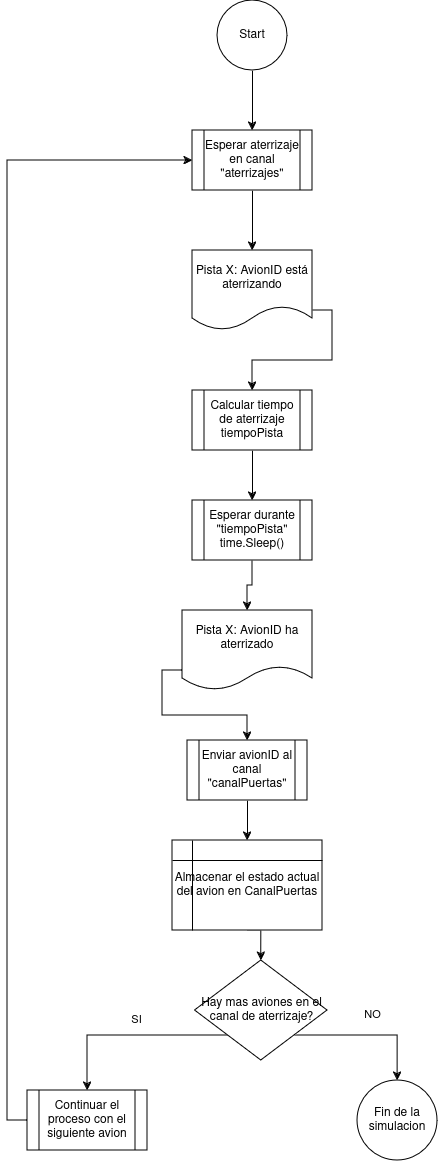

The diagram above was exported from draw.io. Its source (the exported page's mxGraphModel, read from the mxfile embedded in the PNG):
<mxGraphModel dx="714" dy="794" grid="1" gridSize="10" guides="1" tooltips="1" connect="1" arrows="1" fold="1" page="1" pageScale="1" pageWidth="827" pageHeight="1169" math="0" shadow="0">
  <root>
    <mxCell id="WIyWlLk6GJQsqaUBKTNV-0" />
    <mxCell id="WIyWlLk6GJQsqaUBKTNV-1" parent="WIyWlLk6GJQsqaUBKTNV-0" />
    <mxCell id="BYEK-ken1HPjMFE_mCdf-26" style="edgeStyle=orthogonalEdgeStyle;rounded=0;orthogonalLoop=1;jettySize=auto;html=1;exitX=0.5;exitY=1;exitDx=0;exitDy=0;entryX=0.5;entryY=0;entryDx=0;entryDy=0;" edge="1" parent="WIyWlLk6GJQsqaUBKTNV-1" source="BYEK-ken1HPjMFE_mCdf-0" target="BYEK-ken1HPjMFE_mCdf-1">
      <mxGeometry relative="1" as="geometry" />
    </mxCell>
    <mxCell id="BYEK-ken1HPjMFE_mCdf-0" value="Start" style="ellipse;whiteSpace=wrap;html=1;aspect=fixed;" vertex="1" parent="WIyWlLk6GJQsqaUBKTNV-1">
      <mxGeometry x="230" width="70" height="70" as="geometry" />
    </mxCell>
    <mxCell id="BYEK-ken1HPjMFE_mCdf-25" style="edgeStyle=orthogonalEdgeStyle;rounded=0;orthogonalLoop=1;jettySize=auto;html=1;exitX=0.5;exitY=1;exitDx=0;exitDy=0;entryX=0.5;entryY=0;entryDx=0;entryDy=0;" edge="1" parent="WIyWlLk6GJQsqaUBKTNV-1" source="BYEK-ken1HPjMFE_mCdf-1" target="BYEK-ken1HPjMFE_mCdf-2">
      <mxGeometry relative="1" as="geometry" />
    </mxCell>
    <mxCell id="BYEK-ken1HPjMFE_mCdf-1" value="Esperar aterrizaje en canal &quot;aterrizajes&quot;" style="shape=process;whiteSpace=wrap;html=1;backgroundOutline=1;" vertex="1" parent="WIyWlLk6GJQsqaUBKTNV-1">
      <mxGeometry x="205" y="130" width="120" height="60" as="geometry" />
    </mxCell>
    <mxCell id="BYEK-ken1HPjMFE_mCdf-24" style="edgeStyle=orthogonalEdgeStyle;rounded=0;orthogonalLoop=1;jettySize=auto;html=1;exitX=1;exitY=0.75;exitDx=0;exitDy=0;entryX=0.5;entryY=0;entryDx=0;entryDy=0;" edge="1" parent="WIyWlLk6GJQsqaUBKTNV-1" source="BYEK-ken1HPjMFE_mCdf-2" target="BYEK-ken1HPjMFE_mCdf-3">
      <mxGeometry relative="1" as="geometry" />
    </mxCell>
    <mxCell id="BYEK-ken1HPjMFE_mCdf-2" value="&lt;div&gt;Pista X: AvionID está aterrizando&lt;br&gt;&lt;/div&gt;" style="shape=document;whiteSpace=wrap;html=1;boundedLbl=1;" vertex="1" parent="WIyWlLk6GJQsqaUBKTNV-1">
      <mxGeometry x="205" y="250" width="120" height="80" as="geometry" />
    </mxCell>
    <mxCell id="BYEK-ken1HPjMFE_mCdf-23" style="edgeStyle=orthogonalEdgeStyle;rounded=0;orthogonalLoop=1;jettySize=auto;html=1;exitX=0.5;exitY=1;exitDx=0;exitDy=0;entryX=0.5;entryY=0;entryDx=0;entryDy=0;" edge="1" parent="WIyWlLk6GJQsqaUBKTNV-1" source="BYEK-ken1HPjMFE_mCdf-3" target="BYEK-ken1HPjMFE_mCdf-4">
      <mxGeometry relative="1" as="geometry" />
    </mxCell>
    <mxCell id="BYEK-ken1HPjMFE_mCdf-3" value="&lt;div&gt;Calcular tiempo de aterrizaje&lt;br&gt;&lt;/div&gt;&lt;div&gt;tiempoPista&lt;br&gt;&lt;/div&gt;" style="shape=process;whiteSpace=wrap;html=1;backgroundOutline=1;" vertex="1" parent="WIyWlLk6GJQsqaUBKTNV-1">
      <mxGeometry x="205" y="390" width="120" height="60" as="geometry" />
    </mxCell>
    <mxCell id="BYEK-ken1HPjMFE_mCdf-22" style="edgeStyle=orthogonalEdgeStyle;rounded=0;orthogonalLoop=1;jettySize=auto;html=1;exitX=0.5;exitY=1;exitDx=0;exitDy=0;entryX=0.5;entryY=0;entryDx=0;entryDy=0;" edge="1" parent="WIyWlLk6GJQsqaUBKTNV-1" source="BYEK-ken1HPjMFE_mCdf-4" target="BYEK-ken1HPjMFE_mCdf-5">
      <mxGeometry relative="1" as="geometry" />
    </mxCell>
    <mxCell id="BYEK-ken1HPjMFE_mCdf-4" value="&lt;div&gt;Esperar durante &quot;tiempoPista&quot;&lt;/div&gt;&lt;div&gt;time.Sleep()&lt;br&gt;&lt;/div&gt;" style="shape=process;whiteSpace=wrap;html=1;backgroundOutline=1;" vertex="1" parent="WIyWlLk6GJQsqaUBKTNV-1">
      <mxGeometry x="205" y="500" width="120" height="60" as="geometry" />
    </mxCell>
    <mxCell id="BYEK-ken1HPjMFE_mCdf-21" style="edgeStyle=orthogonalEdgeStyle;rounded=0;orthogonalLoop=1;jettySize=auto;html=1;exitX=0;exitY=0.75;exitDx=0;exitDy=0;entryX=0.5;entryY=0;entryDx=0;entryDy=0;" edge="1" parent="WIyWlLk6GJQsqaUBKTNV-1" source="BYEK-ken1HPjMFE_mCdf-5" target="BYEK-ken1HPjMFE_mCdf-7">
      <mxGeometry relative="1" as="geometry" />
    </mxCell>
    <mxCell id="BYEK-ken1HPjMFE_mCdf-5" value="Pista X: AvionID ha aterrizado" style="shape=document;whiteSpace=wrap;html=1;boundedLbl=1;" vertex="1" parent="WIyWlLk6GJQsqaUBKTNV-1">
      <mxGeometry x="195" y="610" width="130" height="80" as="geometry" />
    </mxCell>
    <mxCell id="BYEK-ken1HPjMFE_mCdf-20" style="edgeStyle=orthogonalEdgeStyle;rounded=0;orthogonalLoop=1;jettySize=auto;html=1;exitX=0.5;exitY=1;exitDx=0;exitDy=0;entryX=0.5;entryY=0;entryDx=0;entryDy=0;" edge="1" parent="WIyWlLk6GJQsqaUBKTNV-1" source="BYEK-ken1HPjMFE_mCdf-7" target="BYEK-ken1HPjMFE_mCdf-8">
      <mxGeometry relative="1" as="geometry" />
    </mxCell>
    <mxCell id="BYEK-ken1HPjMFE_mCdf-7" value="Enviar avionID al canal &quot;canalPuertas&quot;" style="shape=process;whiteSpace=wrap;html=1;backgroundOutline=1;" vertex="1" parent="WIyWlLk6GJQsqaUBKTNV-1">
      <mxGeometry x="200" y="740" width="120" height="60" as="geometry" />
    </mxCell>
    <mxCell id="BYEK-ken1HPjMFE_mCdf-19" style="edgeStyle=orthogonalEdgeStyle;rounded=0;orthogonalLoop=1;jettySize=auto;html=1;exitX=0.5;exitY=1;exitDx=0;exitDy=0;entryX=0.5;entryY=0;entryDx=0;entryDy=0;" edge="1" parent="WIyWlLk6GJQsqaUBKTNV-1" source="BYEK-ken1HPjMFE_mCdf-8" target="BYEK-ken1HPjMFE_mCdf-9">
      <mxGeometry relative="1" as="geometry" />
    </mxCell>
    <mxCell id="BYEK-ken1HPjMFE_mCdf-8" value="Almacenar el estado actual del avion en CanalPuertas" style="shape=internalStorage;whiteSpace=wrap;html=1;backgroundOutline=1;" vertex="1" parent="WIyWlLk6GJQsqaUBKTNV-1">
      <mxGeometry x="185" y="840" width="150" height="90" as="geometry" />
    </mxCell>
    <mxCell id="BYEK-ken1HPjMFE_mCdf-13" style="edgeStyle=orthogonalEdgeStyle;rounded=0;orthogonalLoop=1;jettySize=auto;html=1;exitX=0;exitY=1;exitDx=0;exitDy=0;" edge="1" parent="WIyWlLk6GJQsqaUBKTNV-1" source="BYEK-ken1HPjMFE_mCdf-9" target="BYEK-ken1HPjMFE_mCdf-11">
      <mxGeometry relative="1" as="geometry" />
    </mxCell>
    <mxCell id="BYEK-ken1HPjMFE_mCdf-14" value="SI" style="edgeLabel;html=1;align=center;verticalAlign=middle;resizable=0;points=[];" vertex="1" connectable="0" parent="BYEK-ken1HPjMFE_mCdf-13">
      <mxGeometry x="-0.0616" y="-3" relative="1" as="geometry">
        <mxPoint y="-14" as="offset" />
      </mxGeometry>
    </mxCell>
    <mxCell id="BYEK-ken1HPjMFE_mCdf-15" style="edgeStyle=orthogonalEdgeStyle;rounded=0;orthogonalLoop=1;jettySize=auto;html=1;exitX=1;exitY=1;exitDx=0;exitDy=0;entryX=0.5;entryY=0;entryDx=0;entryDy=0;" edge="1" parent="WIyWlLk6GJQsqaUBKTNV-1" source="BYEK-ken1HPjMFE_mCdf-9" target="BYEK-ken1HPjMFE_mCdf-12">
      <mxGeometry relative="1" as="geometry" />
    </mxCell>
    <mxCell id="BYEK-ken1HPjMFE_mCdf-16" value="NO " style="edgeLabel;html=1;align=center;verticalAlign=middle;resizable=0;points=[];" vertex="1" connectable="0" parent="BYEK-ken1HPjMFE_mCdf-15">
      <mxGeometry x="-0.1556" y="-2" relative="1" as="geometry">
        <mxPoint x="15" y="-24" as="offset" />
      </mxGeometry>
    </mxCell>
    <mxCell id="BYEK-ken1HPjMFE_mCdf-9" value="Hay mas aviones en el canal de aterrizaje?" style="rhombus;whiteSpace=wrap;html=1;" vertex="1" parent="WIyWlLk6GJQsqaUBKTNV-1">
      <mxGeometry x="207.5" y="960" width="132.5" height="100" as="geometry" />
    </mxCell>
    <mxCell id="BYEK-ken1HPjMFE_mCdf-27" style="edgeStyle=orthogonalEdgeStyle;rounded=0;orthogonalLoop=1;jettySize=auto;html=1;exitX=0;exitY=0.5;exitDx=0;exitDy=0;entryX=0;entryY=0.5;entryDx=0;entryDy=0;" edge="1" parent="WIyWlLk6GJQsqaUBKTNV-1" source="BYEK-ken1HPjMFE_mCdf-11" target="BYEK-ken1HPjMFE_mCdf-1">
      <mxGeometry relative="1" as="geometry" />
    </mxCell>
    <mxCell id="BYEK-ken1HPjMFE_mCdf-11" value="Continuar el proceso con el siguiente avion" style="shape=process;whiteSpace=wrap;html=1;backgroundOutline=1;" vertex="1" parent="WIyWlLk6GJQsqaUBKTNV-1">
      <mxGeometry x="40" y="1090" width="120" height="60" as="geometry" />
    </mxCell>
    <mxCell id="BYEK-ken1HPjMFE_mCdf-12" value="Fin de la simulacion" style="ellipse;whiteSpace=wrap;html=1;aspect=fixed;" vertex="1" parent="WIyWlLk6GJQsqaUBKTNV-1">
      <mxGeometry x="370" y="1080" width="80" height="80" as="geometry" />
    </mxCell>
  </root>
</mxGraphModel>